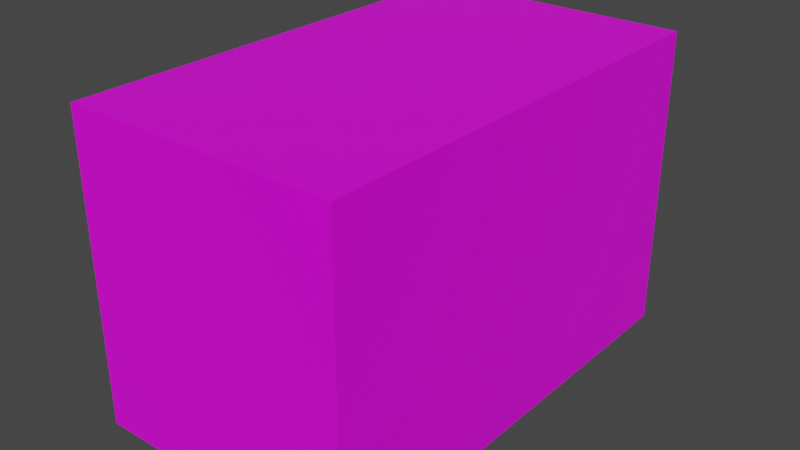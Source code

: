 # Source: Box.blend  (saved by Blender 2.82.7; exported with 4.5.12 LTS)
import bpy
from mathutils import Matrix  # noqa: F401  (used for matrix-valued properties, if any)

bpy.ops.wm.read_factory_settings(use_empty=True)
scene = bpy.context.scene
scene.name = 'Scene'

# ---- images (referenced by path relative to the original .blend; pixels are not part of the script)
import os
ASSET_DIR = os.environ.get("B2B_ASSET_DIR", "")  # directory of the original .blend (textures are referenced by path, not embedded)
HERE = os.path.dirname(os.path.abspath(__file__))  # packed textures are extracted next to this script under _unpacked/

def load_image(name, relpath, width, height, colorspace="sRGB"):
    """Load a texture the original file referenced (path relative to the .blend, or extracted next to this script)."""
    p = next((c for c in (os.path.join(HERE, relpath), os.path.join(ASSET_DIR, relpath)) if relpath and os.path.exists(c)), "")
    if p:
        img = bpy.data.images.load(p, check_existing=True)
        img.name = name
    else:  # same state as the original file: an image datablock whose file is absent (Cycles renders it pink)
        img = bpy.data.images.new(name, width, height)
        img.source = "FILE"
        img.filepath = "//" + (relpath or name)
    img.colorspace_settings.name = colorspace
    return img
img_box_texture_png = load_image('Box_Texture.png', 'Box_Texture.png', 1024, 1024, 'sRGB')

# ---- materials (node trees are filled in below, after node groups)
mat_material = bpy.data.materials.new('Material')
mat_material.alpha_threshold = 0.0
mat_material.use_transparent_shadow = False
mat_material.line_color = (0.0, 0.0, 0.0, 1.0)

# ---- material node trees
mat_material.use_nodes = True; mat_material.node_tree.nodes.clear()
_N = mat_material.node_tree.nodes; _L = mat_material.node_tree.links
n0 = _N.new('ShaderNodeOutputMaterial'); n0.name = 'Material Output'; n0.location = (300, 300)
n1 = _N.new('ShaderNodeBsdfPrincipled'); n1.name = 'Principled BSDF'; n1.location = (10, 300)
n1.distribution = 'GGX'
n1.subsurface_method = 'BURLEY'
n1.inputs[2].default_value = 0.4
n1.inputs[3].default_value = 1.45
n1.inputs[27].default_value = (0.0, 0.0, 0.0, 1.0)
n1.inputs[28].default_value = 1.0
n2 = _N.new('ShaderNodeTexImage'); n2.name = 'Image Texture'; n2.location = (-280, 280)
n2.image = img_box_texture_png
n2.interpolation = 'Closest'
_L.new(n1.outputs[0], n0.inputs[0])
_L.new(n2.outputs[0], n1.inputs[0])
n0.is_active_output = True

# ---- world
world_world = bpy.data.worlds.new('World'); scene.world = world_world
world_world.use_nodes = True; world_world.node_tree.nodes.clear()
_N = world_world.node_tree.nodes; _L = world_world.node_tree.links
n0 = _N.new('ShaderNodeOutputWorld'); n0.name = 'World Output'; n0.location = (300, 300)
n1 = _N.new('ShaderNodeBackground'); n1.name = 'Background'; n1.location = (10, 300)
n1.inputs[0].default_value = (0.05088, 0.05088, 0.05088, 1.0)
_L.new(n1.outputs[0], n0.inputs[0])
n0.is_active_output = True
world_world.color = (0.05088, 0.05088, 0.05088)
world_world.use_sun_shadow = False
world_world.sun_shadow_jitter_overblur = 0.0

# ---- meshes
me_cube = bpy.data.meshes.new('Cube')
me_cube.from_pydata([(0.2507, 0.4256, 0.5597), (0.2507, 0.4256, 0.0), (0.2507, -0.4256, 0.5597), (0.2507, -0.4256, 0.0), (-0.2507, 0.4256, 0.5597), (-0.2507, 0.4256, 0.0), (-0.2507, -0.4256, 0.5597), (-0.2507, -0.4256, 0.0)], [], [(0, 4, 6, 2), (3, 2, 6, 7), (7, 6, 4, 5), (5, 1, 3, 7), (1, 0, 2, 3), (5, 4, 0, 1)])
_uv = me_cube.uv_layers.new(name='UVMap')
_uv.uv.foreach_set('vector', [1.0, 0.6791, 1.0, 1.0, 0.3707, 1.0, 0.3707, 0.6791, 0.3707, 0.3209, 0.3707, 0.6791, 0.0, 0.6791, 0.0, 0.3209, 0.3707, 0.3209, 0.3707, 0.6791, 1.0, 0.6791, 1.0, 0.3209, 0.9999, 7.14e-05, 1.0, 0.3209, 0.3707, 0.3209, 0.3707, 0.0, 1.0, 0.3209, 1.0, 0.6791, 0.3707, 0.6791, 0.3707, 0.3209, 0.3707, 0.3209, 0.3707, 0.6791, 0.0, 0.6791, 0.0, 0.3209])
me_cube.materials.append(mat_material)
me_cube.use_remesh_preserve_volume = False
me_cube.use_remesh_preserve_attributes = False
me_cube.use_mirror_vertex_groups = False
me_cube.update()

# ---- objects
ob_box = bpy.data.objects.new('Box', me_cube)

# ---- transforms, parenting, visibility, modifiers, constraints
ob_box.location = (0.0, 0.0, 0.0)
ob_box.lock_rotations_4d = False
ob_box.empty_display_type = 'ARROWS'
ob_box.lineart.crease_threshold = 0.0

# ---- collection membership
scene.collection.objects.link(ob_box)

# ---- scene / render settings (as saved in the file)
scene.frame_start = 1; scene.frame_end = 250; scene.frame_set(1)
scene.render.engine = 'BLENDER_EEVEE_NEXT'
scene.cycles.use_denoising = False
scene.cycles.samples = 128
scene.cycles.sampling_pattern = 'TABULATED_SOBOL'
scene.cycles.use_adaptive_sampling = False
scene.cycles.use_light_tree = False
scene.view_settings.view_transform = 'Filmic'
bpy.context.view_layer.update()

# ---- added for rendering (the .blend has no active camera and no usable light): camera, sun
cam_auto = bpy.data.cameras.new('AutoCamera')
cam_auto.lens = 50.0
cam_auto.sensor_width = 36.0
cam_auto.clip_end = 1000.0
ob_auto_camera = bpy.data.objects.new('AutoCamera', cam_auto)
scene.collection.objects.link(ob_auto_camera)
ob_auto_camera.location = (1.0505, -1.2606, 1.12024)
ob_auto_camera.rotation_euler = (1.09748, -7.21219e-08, 0.694738)
scene.camera = ob_auto_camera
light_auto_sun = bpy.data.lights.new('AutoSun', 'SUN')
light_auto_sun.energy = 3.0
light_auto_sun.angle = 0.0523599
ob_auto_sun = bpy.data.objects.new('AutoSun', light_auto_sun)
scene.collection.objects.link(ob_auto_sun)
ob_auto_sun.rotation_euler = (0.872665, 0.174533, 0.523599)
bpy.context.view_layer.update()

